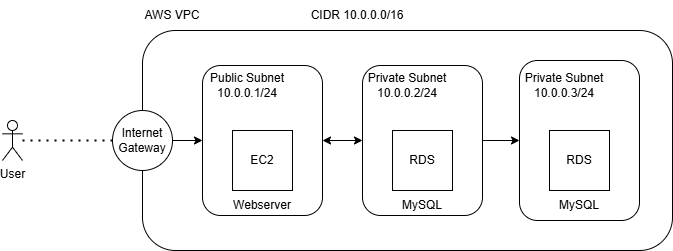

The diagram above was exported from draw.io. Its source (the exported page's mxGraphModel, read from the mxfile embedded in the PNG):
<mxGraphModel dx="1034" dy="412" grid="1" gridSize="10" guides="1" tooltips="1" connect="1" arrows="1" fold="1" page="1" pageScale="1" pageWidth="827" pageHeight="1169" math="0" shadow="0">
  <root>
    <mxCell id="0" />
    <mxCell id="1" parent="0" />
    <mxCell id="eOXMUpZtQd-qhzYJ9doS-1" value="User" style="shape=umlActor;verticalLabelPosition=bottom;verticalAlign=top;html=1;outlineConnect=0;" vertex="1" parent="1">
      <mxGeometry x="190" y="200" width="20" height="40" as="geometry" />
    </mxCell>
    <mxCell id="eOXMUpZtQd-qhzYJ9doS-9" value="" style="rounded=1;whiteSpace=wrap;html=1;" vertex="1" parent="1">
      <mxGeometry x="330" y="110" width="530" height="220" as="geometry" />
    </mxCell>
    <mxCell id="eOXMUpZtQd-qhzYJ9doS-10" value="Internet Gateway" style="ellipse;whiteSpace=wrap;html=1;aspect=fixed;" vertex="1" parent="1">
      <mxGeometry x="300" y="190" width="60" height="60" as="geometry" />
    </mxCell>
    <mxCell id="eOXMUpZtQd-qhzYJ9doS-11" value="" style="endArrow=none;dashed=1;html=1;dashPattern=1 3;strokeWidth=2;rounded=0;entryX=0;entryY=0.5;entryDx=0;entryDy=0;" edge="1" parent="1" source="eOXMUpZtQd-qhzYJ9doS-1" target="eOXMUpZtQd-qhzYJ9doS-10">
      <mxGeometry width="50" height="50" relative="1" as="geometry">
        <mxPoint x="390" y="250" as="sourcePoint" />
        <mxPoint x="440" y="200" as="targetPoint" />
      </mxGeometry>
    </mxCell>
    <mxCell id="eOXMUpZtQd-qhzYJ9doS-13" value="AWS VPC" style="text;html=1;align=center;verticalAlign=middle;whiteSpace=wrap;rounded=0;" vertex="1" parent="1">
      <mxGeometry x="330" y="80" width="60" height="30" as="geometry" />
    </mxCell>
    <mxCell id="eOXMUpZtQd-qhzYJ9doS-14" value="" style="rounded=1;whiteSpace=wrap;html=1;" vertex="1" parent="1">
      <mxGeometry x="390" y="145" width="120" height="150" as="geometry" />
    </mxCell>
    <mxCell id="eOXMUpZtQd-qhzYJ9doS-15" value="CIDR 10.0.0.0/16" style="text;html=1;align=center;verticalAlign=middle;whiteSpace=wrap;rounded=0;" vertex="1" parent="1">
      <mxGeometry x="490" y="80" width="110" height="30" as="geometry" />
    </mxCell>
    <mxCell id="eOXMUpZtQd-qhzYJ9doS-16" value="Public Subnet&lt;div&gt;10.0.0.1/24&lt;/div&gt;" style="text;html=1;align=center;verticalAlign=middle;whiteSpace=wrap;rounded=0;" vertex="1" parent="1">
      <mxGeometry x="390" y="150" width="90" height="30" as="geometry" />
    </mxCell>
    <mxCell id="eOXMUpZtQd-qhzYJ9doS-18" value="EC2" style="whiteSpace=wrap;html=1;aspect=fixed;" vertex="1" parent="1">
      <mxGeometry x="420" y="210" width="60" height="60" as="geometry" />
    </mxCell>
    <mxCell id="eOXMUpZtQd-qhzYJ9doS-20" value="Webserver" style="text;html=1;align=center;verticalAlign=middle;whiteSpace=wrap;rounded=0;" vertex="1" parent="1">
      <mxGeometry x="420" y="270" width="60" height="30" as="geometry" />
    </mxCell>
    <mxCell id="eOXMUpZtQd-qhzYJ9doS-22" value="" style="rounded=1;whiteSpace=wrap;html=1;" vertex="1" parent="1">
      <mxGeometry x="550" y="145" width="120" height="150" as="geometry" />
    </mxCell>
    <mxCell id="eOXMUpZtQd-qhzYJ9doS-23" value="Private Subnet&lt;div&gt;10.0.0.2/24&lt;/div&gt;" style="text;html=1;align=center;verticalAlign=middle;whiteSpace=wrap;rounded=0;" vertex="1" parent="1">
      <mxGeometry x="550" y="150" width="90" height="30" as="geometry" />
    </mxCell>
    <mxCell id="eOXMUpZtQd-qhzYJ9doS-24" value="RDS" style="whiteSpace=wrap;html=1;aspect=fixed;" vertex="1" parent="1">
      <mxGeometry x="580" y="210" width="60" height="60" as="geometry" />
    </mxCell>
    <mxCell id="eOXMUpZtQd-qhzYJ9doS-25" value="MySQL" style="text;html=1;align=center;verticalAlign=middle;whiteSpace=wrap;rounded=0;" vertex="1" parent="1">
      <mxGeometry x="580" y="270" width="60" height="30" as="geometry" />
    </mxCell>
    <mxCell id="eOXMUpZtQd-qhzYJ9doS-27" value="" style="rounded=1;whiteSpace=wrap;html=1;" vertex="1" parent="1">
      <mxGeometry x="707" y="140" width="120" height="160" as="geometry" />
    </mxCell>
    <mxCell id="eOXMUpZtQd-qhzYJ9doS-28" value="Private Subnet&lt;div&gt;10.0.0.3/24&lt;/div&gt;" style="text;html=1;align=center;verticalAlign=middle;whiteSpace=wrap;rounded=0;" vertex="1" parent="1">
      <mxGeometry x="707" y="150" width="90" height="30" as="geometry" />
    </mxCell>
    <mxCell id="eOXMUpZtQd-qhzYJ9doS-29" value="RDS" style="whiteSpace=wrap;html=1;aspect=fixed;" vertex="1" parent="1">
      <mxGeometry x="737" y="210" width="60" height="60" as="geometry" />
    </mxCell>
    <mxCell id="eOXMUpZtQd-qhzYJ9doS-30" value="MySQL" style="text;html=1;align=center;verticalAlign=middle;whiteSpace=wrap;rounded=0;" vertex="1" parent="1">
      <mxGeometry x="737" y="270" width="60" height="30" as="geometry" />
    </mxCell>
    <mxCell id="eOXMUpZtQd-qhzYJ9doS-31" value="" style="endArrow=classic;html=1;rounded=0;exitX=1;exitY=0.5;exitDx=0;exitDy=0;entryX=0;entryY=0.5;entryDx=0;entryDy=0;" edge="1" parent="1" source="eOXMUpZtQd-qhzYJ9doS-10" target="eOXMUpZtQd-qhzYJ9doS-14">
      <mxGeometry width="50" height="50" relative="1" as="geometry">
        <mxPoint x="390" y="240" as="sourcePoint" />
        <mxPoint x="440" y="190" as="targetPoint" />
      </mxGeometry>
    </mxCell>
    <mxCell id="eOXMUpZtQd-qhzYJ9doS-32" value="" style="endArrow=classic;startArrow=classic;html=1;rounded=0;exitX=1;exitY=0.5;exitDx=0;exitDy=0;entryX=0;entryY=0.5;entryDx=0;entryDy=0;" edge="1" parent="1" source="eOXMUpZtQd-qhzYJ9doS-14" target="eOXMUpZtQd-qhzYJ9doS-22">
      <mxGeometry width="50" height="50" relative="1" as="geometry">
        <mxPoint x="390" y="240" as="sourcePoint" />
        <mxPoint x="440" y="190" as="targetPoint" />
      </mxGeometry>
    </mxCell>
    <mxCell id="eOXMUpZtQd-qhzYJ9doS-33" value="" style="endArrow=classic;html=1;rounded=0;exitX=1;exitY=0.5;exitDx=0;exitDy=0;entryX=0;entryY=0.5;entryDx=0;entryDy=0;" edge="1" parent="1" source="eOXMUpZtQd-qhzYJ9doS-22" target="eOXMUpZtQd-qhzYJ9doS-27">
      <mxGeometry width="50" height="50" relative="1" as="geometry">
        <mxPoint x="390" y="240" as="sourcePoint" />
        <mxPoint x="440" y="190" as="targetPoint" />
      </mxGeometry>
    </mxCell>
  </root>
</mxGraphModel>